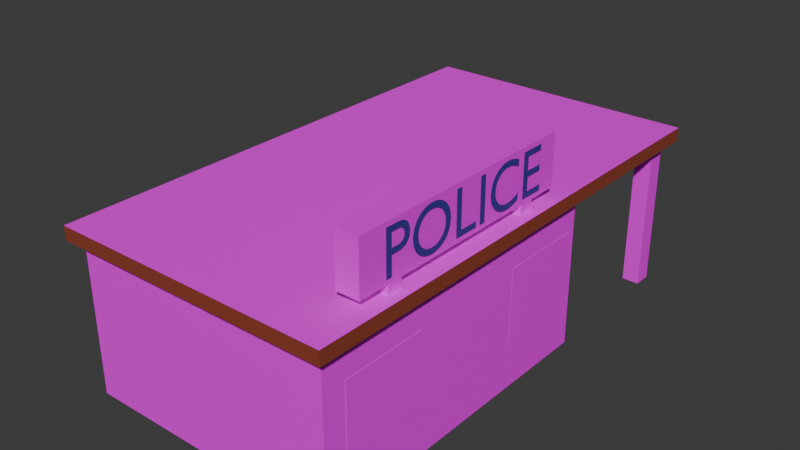 # Source: police.blend  (saved by Blender 4.3.34; exported with 4.5.12 LTS)
import bpy
from mathutils import Matrix  # noqa: F401  (used for matrix-valued properties, if any)

bpy.ops.wm.read_factory_settings(use_empty=True)
scene = bpy.context.scene
scene.name = 'Scene'

# ---- collections
col_collection = bpy.data.collections.new('Collection'); scene.collection.children.link(col_collection)

# ---- images (referenced by path relative to the original .blend; pixels are not part of the script)
import os
ASSET_DIR = os.environ.get("B2B_ASSET_DIR", "")  # directory of the original .blend (textures are referenced by path, not embedded)
HERE = os.path.dirname(os.path.abspath(__file__))  # packed textures are extracted next to this script under _unpacked/

def load_image(name, relpath, width, height, colorspace="sRGB"):
    """Load a texture the original file referenced (path relative to the .blend, or extracted next to this script)."""
    p = next((c for c in (os.path.join(HERE, relpath), os.path.join(ASSET_DIR, relpath)) if relpath and os.path.exists(c)), "")
    if p:
        img = bpy.data.images.load(p, check_existing=True)
        img.name = name
    else:  # same state as the original file: an image datablock whose file is absent (Cycles renders it pink)
        img = bpy.data.images.new(name, width, height)
        img.source = "FILE"
        img.filepath = "//" + (relpath or name)
    img.colorspace_settings.name = colorspace
    return img
img_doubledoor_metal_jpg = load_image('doubledoor metal.jpg', 'doubledoor metal.jpg', 1024, 1024, 'sRGB')
img_cement_jpg = load_image('cement.jpg', 'cement.jpg', 1024, 1024, 'sRGB')
img_roof_jpg = load_image('roof.jpg', 'roof.jpg', 1024, 1024, 'sRGB')
img_window_png_001 = load_image('window.png.001', 'window.png', 1024, 1024, 'sRGB')
img_window_png_002 = load_image('window.png.002', 'window.png', 1024, 1024, 'sRGB')

# ---- materials (node trees are filled in below, after node groups)
mat_material_002 = bpy.data.materials.new('Material.002')
mat_material_003 = bpy.data.materials.new('Material.003')
mat_material_006 = bpy.data.materials.new('Material.006')
mat_material_007 = bpy.data.materials.new('Material.007')
mat_material_001 = bpy.data.materials.new('Material.001')
mat_material_004 = bpy.data.materials.new('Material.004')
mat_material_005 = bpy.data.materials.new('Material.005')

# ---- material node trees
mat_material_002.use_nodes = True; mat_material_002.node_tree.nodes.clear()
_N = mat_material_002.node_tree.nodes; _L = mat_material_002.node_tree.links
n0 = _N.new('ShaderNodeBsdfPrincipled'); n0.name = 'Principled BSDF'; n0.location = (10, 300)
n1 = _N.new('ShaderNodeOutputMaterial'); n1.name = 'Material Output'; n1.location = (300, 300)
n2 = _N.new('ShaderNodeTexImage'); n2.name = 'Image Texture'; n2.location = (-280, 275)
n2.image = img_doubledoor_metal_jpg
_L.new(n0.outputs[0], n1.inputs[0])
_L.new(n2.outputs[0], n0.inputs[0])
n1.is_active_output = True
mat_material_003.use_nodes = True; mat_material_003.node_tree.nodes.clear()
_N = mat_material_003.node_tree.nodes; _L = mat_material_003.node_tree.links
n0 = _N.new('ShaderNodeBsdfPrincipled'); n0.name = 'Principled BSDF'; n0.location = (10, 300)
n1 = _N.new('ShaderNodeOutputMaterial'); n1.name = 'Material Output'; n1.location = (300, 300)
n2 = _N.new('ShaderNodeTexImage'); n2.name = 'Image Texture'; n2.location = (-280, 275)
n2.image = img_cement_jpg
_L.new(n0.outputs[0], n1.inputs[0])
_L.new(n2.outputs[0], n0.inputs[0])
n1.is_active_output = True
mat_material_006.use_nodes = True; mat_material_006.node_tree.nodes.clear()
_N = mat_material_006.node_tree.nodes; _L = mat_material_006.node_tree.links
n0 = _N.new('ShaderNodeBsdfPrincipled'); n0.name = 'Principled BSDF'; n0.location = (10, 300)
n1 = _N.new('ShaderNodeOutputMaterial'); n1.name = 'Material Output'; n1.location = (300, 300)
n2 = _N.new('ShaderNodeTexImage'); n2.name = 'Image Texture'; n2.location = (-280, 275)
n2.image = img_roof_jpg
_L.new(n0.outputs[0], n1.inputs[0])
_L.new(n2.outputs[0], n0.inputs[0])
n1.is_active_output = True
mat_material_007.use_nodes = True; mat_material_007.node_tree.nodes.clear()
_N = mat_material_007.node_tree.nodes; _L = mat_material_007.node_tree.links
n0 = _N.new('ShaderNodeBsdfPrincipled'); n0.name = 'Principled BSDF'; n0.location = (10, 300)
n0.inputs[0].default_value = (0.2878, 0.05334, 0.02804, 1.0)
n1 = _N.new('ShaderNodeOutputMaterial'); n1.name = 'Material Output'; n1.location = (300, 300)
_L.new(n0.outputs[0], n1.inputs[0])
n1.is_active_output = True
mat_material_001.use_nodes = True; mat_material_001.node_tree.nodes.clear()
_N = mat_material_001.node_tree.nodes; _L = mat_material_001.node_tree.links
n0 = _N.new('ShaderNodeBsdfPrincipled'); n0.name = 'Principled BSDF'; n0.location = (10, 300)
n0.inputs[0].default_value = (0.04259, 0.03585, 0.288, 1.0)
n1 = _N.new('ShaderNodeOutputMaterial'); n1.name = 'Material Output'; n1.location = (300, 300)
_L.new(n0.outputs[0], n1.inputs[0])
n1.is_active_output = True
mat_material_004.use_nodes = True; mat_material_004.node_tree.nodes.clear()
_N = mat_material_004.node_tree.nodes; _L = mat_material_004.node_tree.links
n0 = _N.new('ShaderNodeBsdfPrincipled'); n0.name = 'Principled BSDF'; n0.location = (10, 300)
n1 = _N.new('ShaderNodeOutputMaterial'); n1.name = 'Material Output'; n1.location = (300, 300)
n2 = _N.new('ShaderNodeTexImage'); n2.name = 'Image Texture'; n2.location = (-280, 275)
n2.image = img_window_png_001
n2.interpolation = 'Closest'
_L.new(n0.outputs[0], n1.inputs[0])
_L.new(n2.outputs[0], n0.inputs[0])
n1.is_active_output = True
mat_material_005.use_nodes = True; mat_material_005.node_tree.nodes.clear()
_N = mat_material_005.node_tree.nodes; _L = mat_material_005.node_tree.links
n0 = _N.new('ShaderNodeBsdfPrincipled'); n0.name = 'Principled BSDF'; n0.location = (10, 300)
n1 = _N.new('ShaderNodeOutputMaterial'); n1.name = 'Material Output'; n1.location = (300, 300)
n2 = _N.new('ShaderNodeTexImage'); n2.name = 'Image Texture'; n2.location = (-280, 275)
n2.image = img_window_png_002
n2.interpolation = 'Closest'
_L.new(n0.outputs[0], n1.inputs[0])
_L.new(n2.outputs[0], n0.inputs[0])
n1.is_active_output = True

# ---- world
world_world = bpy.data.worlds.new('World'); scene.world = world_world
world_world.use_nodes = True; world_world.node_tree.nodes.clear()
_N = world_world.node_tree.nodes; _L = world_world.node_tree.links
n0 = _N.new('ShaderNodeOutputWorld'); n0.name = 'World Output'; n0.location = (300, 300)
n1 = _N.new('ShaderNodeBackground'); n1.name = 'Background'; n1.location = (10, 300)
n1.inputs[0].default_value = (0.05088, 0.05088, 0.05088, 1.0)
_L.new(n1.outputs[0], n0.inputs[0])
n0.is_active_output = True
world_world.color = (0.05088, 0.05088, 0.05088)
world_world.sun_shadow_jitter_overblur = 0.0

# ---- meshes
me_cube_001 = bpy.data.meshes.new('Cube.001')
me_cube_001.from_pydata([(-1.0, -1.0, -1.0), (-1.0, -1.0, 1.0), (-1.0, 1.0, -1.0), (-1.0, 1.0, 1.0), (1.0, -1.0, -1.0), (1.0, -1.0, 1.0), (1.0, 1.0, -1.0), (1.0, 1.0, 1.0), (-1.0, -1.0, 0.8345), (-1.0, 1.0, 0.8345), (1.0, 1.0, 0.8345), (1.0, -1.0, 0.8345), (-1.0, 2.041, 1.0), (1.0, 2.041, 1.0), (-1.0, 2.041, 0.8345), (1.0, 2.041, 0.8345), (1.075, 1.0, 1.0), (1.075, -1.0, 1.0), (1.075, 1.0, 0.8345), (1.075, -1.0, 0.8345), (1.075, 2.041, 1.0), (1.075, 2.041, 0.8345), (-1.0, -1.068, 0.8345), (-1.0, -1.068, 1.0), (1.0, -1.068, 1.0), (1.075, -1.068, 1.0), (1.0, -1.068, 0.8345), (1.075, -1.068, 0.8345), (-1.072, -1.0, 0.8345), (-1.072, -1.0, 1.0), (-1.072, 1.0, 1.0), (-1.072, 1.0, 0.8345), (-1.072, 2.041, 1.0), (-1.072, 2.041, 0.8345), (-1.072, -1.068, 0.8345), (-1.072, -1.068, 1.0), (-1.0, 1.966, 1.0), (-1.0, 1.966, 0.8345), (1.0, 1.966, 0.8345), (1.0, 1.966, 1.0), (1.075, 1.966, 0.8345), (1.075, 1.966, 1.0), (-1.072, 1.966, 1.0), (-1.072, 1.966, 0.8345), (-1.0, 1.854, 0.8345), (1.0, 1.854, 0.8345), (1.075, 1.854, 0.8345), (-1.072, 1.854, 0.8345), (-1.0, 1.854, 1.0), (1.0, 1.854, 1.0), (1.075, 1.854, 1.0), (-1.072, 1.854, 1.0), (-0.8619, 1.0, -1.0), (-0.8619, 1.0, 1.0), (-0.8619, -1.0, -1.0), (-0.8619, -1.0, 1.0), (-0.8619, -1.0, 0.8345), (-0.8619, 1.0, 0.8345), (-0.8619, 2.041, 1.0), (-0.8619, 2.041, 0.8345), (-0.8619, -1.068, 1.0), (-0.8619, -1.068, 0.8345), (-0.8619, 1.966, 1.0), (-0.8619, 1.966, 0.8345), (-0.8619, 1.854, 0.8345), (-0.8619, 1.854, 1.0), (0.8679, 1.0, 1.0), (0.8679, -1.0, -1.0), (0.8679, 1.0, 0.8345), (0.8679, 2.041, 1.0), (0.8679, 2.041, 0.8345), (0.8679, 1.966, 0.8345), (0.8679, 1.854, 0.8345), (0.8679, 1.0, -1.0), (0.8679, -1.0, 1.0), (0.8679, -1.0, 0.8345), (0.8679, -1.068, 1.0), (0.8679, -1.068, 0.8345), (0.8679, 1.966, 1.0), (0.8679, 1.854, 1.0), (0.8679, 1.966, -0.9837), (1.0, 1.966, -0.9837), (-1.0, 1.966, -0.9837), (-1.0, 1.854, -0.9837), (1.0, 1.854, -0.9837), (0.8679, 1.854, -0.9837), (-0.8619, 1.966, -0.9837), (-0.8619, 1.854, -0.9837), (0.8227, -0.7471, 1.113), (0.8227, -0.7471, 1.727), (0.8227, 0.7471, 1.113), (0.8227, 0.7471, 1.727), (0.9965, -0.7471, 1.113), (0.9965, -0.7471, 1.727), (0.9965, 0.7471, 1.113), (0.9965, 0.7471, 1.727), (0.8227, 0.0, 1.113), (0.8227, 0.0, 1.727), (0.9965, 0.0, 1.113), (0.9965, 0.0, 1.727), (0.8227, 0.3735, 1.727), (0.9965, 0.3735, 1.113), (0.8227, 0.3735, 1.113), (0.9965, 0.3735, 1.727), (0.8227, 0.5603, 1.727), (0.9965, 0.5603, 1.113), (0.8227, 0.5603, 1.113), (0.9965, 0.5603, 1.727), (0.8227, 0.4669, 1.113), (0.9965, 0.4669, 1.727), (0.8227, 0.4669, 1.727), (0.9965, 0.4669, 1.113), (0.8227, -0.3735, 1.113), (0.9965, -0.3735, 1.727), (0.8227, -0.3735, 1.727), (0.9965, -0.3735, 1.113), (0.8227, -0.5603, 1.113), (0.9965, -0.5603, 1.727), (0.8227, -0.5603, 1.727), (0.9965, -0.5603, 1.113), (0.8227, -0.4669, 1.727), (0.9965, -0.4669, 1.113), (0.8227, -0.4669, 1.113), (0.9965, -0.4669, 1.727), (0.9965, 0.4669, 0.9874), (0.9965, 0.5603, 0.9874), (0.8227, 0.5603, 0.9874), (0.8227, 0.4669, 0.9874), (0.8227, -0.4669, 0.9874), (0.8227, -0.5603, 0.9874), (0.9965, -0.5603, 0.9874), (0.9965, -0.4669, 0.9874), (-1.0, 1.0, 0.2225), (1.0, 1.0, 0.2225), (1.0, -1.0, 0.2225), (-1.0, -1.0, 0.2225), (-0.8619, 1.0, 0.2225), (-0.8619, -1.0, 0.2225), (0.8679, -1.0, 0.2225), (0.8679, 1.0, 0.2225), (-1.0, 0.3593, -1.0), (-1.0, 0.3593, 1.0), (1.0, 0.3593, -1.0), (1.0, 0.3593, 1.0), (1.0, 0.3593, 0.8345), (-1.0, 0.3593, 0.8345), (1.075, 0.3593, 1.0), (1.075, 0.3593, 0.8345), (-1.072, 0.3593, 1.0), (-1.072, 0.3593, 0.8345), (-0.8619, 0.3593, 1.0), (-0.8619, 0.3593, -1.0), (0.8679, 0.3593, 1.0), (0.8679, 0.3593, -1.0), (-1.0, 0.3593, 0.2225), (1.0, 0.3593, 0.3435), (-1.0, -0.2747, -1.0), (1.0, -0.2747, 1.0), (1.0, -0.2747, 0.8345), (1.075, -0.2747, 1.0), (1.075, -0.2747, 0.8345), (-0.8619, -0.2747, 1.0), (-0.8619, -0.2747, -1.0), (0.8679, -0.2747, 1.0), (0.8679, -0.2747, -1.0), (1.0, -0.2747, 0.3435), (-1.0, -0.2747, 1.0), (1.0, -0.2747, -1.0), (-1.0, -0.2747, 0.8345), (-1.072, -0.2747, 1.0), (-1.072, -0.2747, 0.8345), (-1.0, -0.2747, 0.2225)], [], [(44, 9, 31, 47), (8, 22, 34, 28), (144, 10, 18, 147), (17, 5, 24, 25), (164, 167, 4, 67), (161, 166, 1, 55), (137, 56, 8, 135), (165, 158, 11, 134), (139, 68, 10, 133), (154, 145, 9, 132), (70, 69, 13, 15), (63, 37, 14, 59), (78, 39, 13, 69), (157, 5, 17, 159), (160, 159, 17, 19), (41, 40, 21, 20), (38, 15, 21, 40), (75, 11, 26, 77), (15, 13, 20, 21), (49, 7, 16, 50), (61, 60, 23, 22), (24, 26, 27, 25), (22, 23, 35, 34), (19, 17, 25, 27), (11, 19, 27, 26), (55, 1, 23, 60), (149, 148, 30, 31), (43, 42, 32, 33), (29, 28, 34, 35), (12, 14, 33, 32), (168, 8, 28, 170), (23, 1, 29, 35), (141, 3, 30, 148), (36, 12, 32, 42), (48, 36, 42, 51), (47, 51, 42, 43), (13, 39, 41, 20), (45, 38, 40, 46), (50, 46, 40, 41), (79, 49, 39, 78), (72, 71, 80, 85), (14, 37, 43, 33), (57, 9, 44, 64), (66, 7, 49, 79), (16, 18, 46, 50), (10, 45, 46, 18), (31, 30, 51, 47), (3, 48, 51, 30), (39, 49, 50, 41), (37, 44, 47, 43), (3, 53, 65, 48), (68, 57, 64, 72), (72, 64, 63, 71), (48, 65, 62, 36), (74, 55, 60, 76), (77, 76, 60, 61), (8, 56, 61, 22), (36, 62, 58, 12), (71, 63, 59, 70), (14, 12, 58, 59), (132, 9, 57, 136), (138, 75, 56, 137), (163, 161, 55, 74), (156, 162, 54, 0), (157, 163, 74, 5), (134, 11, 75, 138), (38, 71, 70, 15), (26, 24, 76, 77), (5, 74, 76, 24), (63, 64, 87, 86), (10, 68, 72, 45), (53, 66, 79, 65), (65, 79, 78, 62), (56, 75, 77, 61), (62, 78, 69, 58), (59, 58, 69, 70), (136, 57, 68, 139), (162, 164, 67, 54), (87, 83, 82, 86), (84, 85, 80, 81), (45, 72, 85, 84), (64, 44, 83, 87), (44, 37, 82, 83), (71, 38, 81, 80), (37, 63, 86, 82), (38, 45, 84, 81), (106, 104, 91, 90), (90, 91, 95, 94), (119, 117, 93, 92), (92, 93, 89, 88), (116, 119, 92, 88), (117, 118, 89, 93), (103, 100, 97, 99), (102, 101, 98, 96), (101, 103, 99, 98), (112, 114, 97, 96), (111, 109, 103, 101), (108, 111, 101, 102), (109, 110, 100, 103), (96, 97, 100, 102), (95, 91, 104, 107), (90, 94, 105, 106), (94, 95, 107, 105), (108, 110, 104, 106), (102, 100, 110, 108), (107, 104, 110, 109), (116, 122, 128, 129), (105, 107, 109, 111), (122, 120, 114, 112), (99, 97, 114, 113), (96, 98, 115, 112), (98, 99, 113, 115), (88, 89, 118, 116), (123, 120, 118, 117), (122, 121, 131, 128), (121, 123, 117, 119), (115, 113, 123, 121), (112, 115, 121, 122), (113, 114, 120, 123), (116, 118, 120, 122), (126, 125, 124, 127), (128, 131, 130, 129), (121, 119, 130, 131), (106, 105, 125, 126), (111, 108, 127, 124), (105, 111, 124, 125), (119, 116, 129, 130), (108, 106, 126, 127), (52, 136, 139, 73), (4, 134, 138, 67), (67, 138, 137, 54), (2, 132, 136, 52), (140, 154, 132, 2), (73, 139, 133, 6), (167, 165, 134, 4), (54, 137, 135, 0), (6, 133, 155, 142), (156, 171, 154, 140), (52, 73, 153, 151), (7, 66, 152, 143), (2, 52, 151, 140), (66, 53, 150, 152), (166, 141, 148, 169), (9, 145, 149, 31), (170, 169, 148, 149), (18, 16, 146, 147), (7, 143, 146, 16), (171, 168, 145, 154), (133, 10, 144, 155), (53, 3, 141, 150), (73, 6, 142, 153), (158, 144, 147, 160), (11, 158, 160, 19), (135, 8, 168, 171), (28, 29, 169, 170), (1, 166, 169, 29), (0, 135, 171, 156), (142, 155, 165, 167), (151, 153, 164, 162), (143, 152, 163, 157), (140, 151, 162, 156), (152, 150, 161, 163), (145, 168, 170, 149), (147, 146, 159, 160), (143, 157, 159, 146), (155, 144, 158, 165), (150, 141, 166, 161), (153, 142, 167, 164)])
me_cube_001.polygons.foreach_set('material_index', [1, 1, 1, 2, 1, 2, 1, 1, 1, 1, 3, 1, 2, 2, 3, 3, 1, 1, 3, 2, 3, 3, 3, 3, 1, 2, 3, 3, 3, 3, 1, 2, 2, 2, 2, 3, 2, 1, 3, 2, 1, 1, 1, 2, 3, 1, 3, 2, 2, 1, 2, 1, 1, 2, 2, 3, 1, 2, 1, 3, 1, 1, 2, 1, 2, 1, 1, 3, 2, 1, 1, 2, 2, 1, 2, 3, 1, 1, 1, 1, 1, 1, 1, 1, 1, 1, 1, 1, 1, 1, 1, 1, 1, 1, 1, 1, 1, 1, 1, 1, 1, 1, 1, 1, 1, 1, 1, 1, 1, 1, 1, 1, 1, 1, 1, 1, 1, 1, 1, 1, 1, 1, 1, 1, 1, 1, 1, 1, 1, 1, 1, 1, 1, 1, 1, 1, 1, 1, 1, 2, 1, 2, 2, 1, 3, 3, 2, 1, 1, 2, 1, 1, 1, 1, 3, 2, 1, 0, 1, 2, 1, 2, 1, 3, 2, 1, 2, 1])
_uv = me_cube_001.uv_layers.new(name='UVMap')
_uv.uv.foreach_set('vector', [1.189, -0.98, 1.189, -0.98, 1.189, -0.98, 1.189, -0.98, 1.189, 2.001, 1.189, 2.001, 1.189, 2.001, 1.189, 2.001, 1.189, 0.3321, 1.189, 0.01373, 1.189, 0.01373, 1.189, 0.3321, 0.4547, 0.5106, 0.4547, 0.5106, 0.4547, 0.5106, 0.4547, 0.5106, -0.4342, 0.6698, -0.3252, 0.6698, -0.3252, 1.007, -0.4342, 1.007, 0.946, 0.5106, 0.9824, 0.5106, 0.9824, 0.5106, 0.946, 0.5106, 0.6836, 1.933, 1.189, 1.933, 1.189, 2.001, 0.6836, 2.001, 0.6836, 0.6698, 1.189, 0.6698, 1.189, 1.007, 0.6836, 1.007, 0.6836, -0.05193, 1.189, -0.05193, 1.189, 0.01373, 0.6836, 0.01373, 0.6836, -1.298, 1.189, -1.298, 1.189, -0.98, 0.6836, -0.98, 1.189, -0.05193, 1.325, -0.05193, 1.325, 0.01373, 1.189, 0.01373, 1.189, -0.9114, 1.189, -0.98, 1.189, -0.98, 1.189, -0.9114, 0.4896, 0.5106, 0.4547, 0.5106, 0.4547, 0.5106, 0.4896, 0.5106, 0.4547, 0.5106, 0.4547, 0.5106, 0.4547, 0.5106, 0.4547, 0.5106, 1.189, 0.6698, 1.325, 0.6698, 1.325, 1.007, 1.189, 1.007, 1.325, 0.01373, 1.189, 0.01373, 1.189, 0.01373, 1.325, 0.01373, 1.189, 0.01373, 1.189, 0.01373, 1.189, 0.01373, 1.189, 0.01373, 1.189, 1.073, 1.189, 1.007, 1.189, 1.007, 1.189, 1.073, 1.189, 0.01373, 1.325, 0.01373, 1.325, 0.01373, 1.189, 0.01373, 0.4547, 0.5106, 0.4547, 0.5106, 0.4547, 0.5106, 0.4547, 0.5106, 1.189, 1.933, 1.325, 1.933, 1.325, 2.001, 1.189, 2.001, 1.325, 1.007, 1.189, 1.007, 1.189, 1.007, 1.325, 1.007, 1.189, 2.001, 1.325, 2.001, 1.325, 2.001, 1.189, 2.001, 1.189, 1.007, 1.325, 1.007, 1.325, 1.007, 1.189, 1.007, 1.189, 1.007, 1.189, 1.007, 1.189, 1.007, 1.189, 1.007, 0.946, 0.5106, 0.9824, 0.5106, 0.9824, 0.5106, 0.946, 0.5106, 1.189, -1.298, 1.325, -1.298, 1.325, -0.98, 1.189, -0.98, 1.189, -0.98, 1.325, -0.98, 1.325, -0.98, 1.189, -0.98, 1.325, -1.974, 1.189, -1.974, 1.189, -1.974, 1.325, -1.974, 1.325, -0.98, 1.189, -0.98, 1.189, -0.98, 1.325, -0.98, 1.189, -1.636, 1.189, -1.974, 1.189, -1.974, 1.189, -1.636, 0.9824, 0.5106, 0.9824, 0.5106, 0.9824, 0.5106, 0.9824, 0.5106, 0.9824, 0.5106, 0.9824, 0.5106, 0.9824, 0.5106, 0.9824, 0.5106, 0.9824, 0.5106, 0.9824, 0.5106, 0.9824, 0.5106, 0.9824, 0.5106, 0.9824, 0.5106, 0.9824, 0.5106, 0.9824, 0.5106, 0.9824, 0.5106, 1.189, -0.98, 1.325, -0.98, 1.325, -0.98, 1.189, -0.98, 0.4547, 0.5106, 0.4547, 0.5106, 0.4547, 0.5106, 0.4547, 0.5106, 1.189, 0.01373, 1.189, 0.01373, 1.189, 0.01373, 1.189, 0.01373, 1.325, 0.01373, 1.189, 0.01373, 1.189, 0.01373, 1.325, 0.01373, 0.4896, 0.5106, 0.4547, 0.5106, 0.4547, 0.5106, 0.4896, 0.5106, 1.189, -0.05193, 1.189, -0.05193, 1.189, -0.05193, 1.189, -0.05193, 1.189, -0.98, 1.189, -0.98, 1.189, -0.98, 1.189, -0.98, 1.189, -0.9114, 1.189, -0.98, 1.189, -0.98, 1.189, -0.9114, 0.4896, 0.5106, 0.4547, 0.5106, 0.4547, 0.5106, 0.4896, 0.5106, 1.325, 0.01373, 1.189, 0.01373, 1.189, 0.01373, 1.325, 0.01373, 1.189, 0.01373, 1.189, 0.01373, 1.189, 0.01373, 1.189, 0.01373, 1.189, -0.98, 1.325, -0.98, 1.325, -0.98, 1.189, -0.98, 0.9824, 0.5106, 0.9824, 0.5106, 0.9824, 0.5106, 0.9824, 0.5106, 0.4547, 0.5106, 0.4547, 0.5106, 0.4547, 0.5106, 0.4547, 0.5106, 1.189, -0.98, 1.189, -0.98, 1.189, -0.98, 1.189, -0.98, 0.9824, 0.5106, 0.946, 0.5106, 0.946, 0.5106, 0.9824, 0.5106, 1.189, -0.05193, 1.189, -0.9114, 1.189, -0.9114, 1.189, -0.05193, 1.189, -0.05193, 1.189, -0.9114, 1.189, -0.9114, 1.189, -0.05193, 0.9824, 0.5106, 0.946, 0.5106, 0.946, 0.5106, 0.9824, 0.5106, 0.4896, 0.5106, 0.946, 0.5106, 0.946, 0.5106, 0.4896, 0.5106, 1.189, 1.073, 1.325, 1.073, 1.325, 1.933, 1.189, 1.933, 1.189, 2.001, 1.189, 1.933, 1.189, 1.933, 1.189, 2.001, 0.9824, 0.5106, 0.946, 0.5106, 0.946, 0.5106, 0.9824, 0.5106, 1.189, -0.05193, 1.189, -0.9114, 1.189, -0.9114, 1.189, -0.05193, 1.189, -0.98, 1.325, -0.98, 1.325, -0.9114, 1.189, -0.9114, 0.6836, -0.98, 1.189, -0.98, 1.189, -0.9114, 0.6836, -0.9114, 0.6836, 1.073, 1.189, 1.073, 1.189, 1.933, 0.6836, 1.933, 0.4896, 0.5106, 0.946, 0.5106, 0.946, 0.5106, 0.4896, 0.5106, -1.975, 0.6698, -1.862, 0.6698, -1.862, 1.007, -1.975, 1.007, 0.4547, 0.5106, 0.4896, 0.5106, 0.4896, 0.5106, 0.4547, 0.5106, 0.6836, 1.007, 1.189, 1.007, 1.189, 1.073, 0.6836, 1.073, 1.189, 0.01373, 1.189, -0.05193, 1.189, -0.05193, 1.189, 0.01373, 1.189, 1.007, 1.325, 1.007, 1.325, 1.073, 1.189, 1.073, 0.4547, 0.5106, 0.4896, 0.5106, 0.4896, 0.5106, 0.4547, 0.5106, 1.189, -0.9114, 1.189, -0.9114, 1.189, -0.9114, 1.189, -0.9114, 1.189, 0.01373, 1.189, -0.05193, 1.189, -0.05193, 1.189, 0.01373, 0.946, 0.5106, 0.4896, 0.5106, 0.4896, 0.5106, 0.946, 0.5106, 0.946, 0.5106, 0.4896, 0.5106, 0.4896, 0.5106, 0.946, 0.5106, 1.189, 1.933, 1.189, 1.073, 1.189, 1.073, 1.189, 1.933, 0.946, 0.5106, 0.4896, 0.5106, 0.4896, 0.5106, 0.946, 0.5106, 1.189, -0.9114, 1.325, -0.9114, 1.325, -0.05193, 1.189, -0.05193, 0.6836, -0.9114, 1.189, -0.9114, 1.189, -0.05193, 0.6836, -0.05193, -1.862, 0.6698, -0.4342, 0.6698, -0.4342, 1.007, -1.862, 1.007, 1.189, -0.9114, 1.189, -0.98, 1.189, -0.98, 1.189, -0.9114, 1.189, 0.01373, 1.189, -0.05193, 1.189, -0.05193, 1.189, 0.01373, 1.189, 0.01373, 1.189, -0.05193, 1.189, -0.05193, 1.189, 0.01373, 1.189, -0.9114, 1.189, -0.98, 1.189, -0.98, 1.189, -0.9114, 1.189, -0.98, 1.189, -0.98, 1.189, -0.98, 1.189, -0.98, 1.189, -0.05193, 1.189, 0.01373, 1.189, 0.01373, 1.189, -0.05193, 1.189, -0.98, 1.189, -0.9114, 1.189, -0.9114, 1.189, -0.98, 1.189, 0.01373, 1.189, 0.01373, 1.189, 0.01373, 1.189, 0.01373, -0.3252, -1.104, 1.325, -1.104, 1.325, -0.98, -0.3252, -0.98, -0.3252, -0.98, 1.325, -0.98, 1.325, 0.01373, -0.3252, 0.01373, -0.3252, 0.8833, 1.325, 0.8833, 1.325, 1.007, -0.3252, 1.007, -0.3252, 1.007, 1.325, 1.007, 1.325, 2.001, -0.3252, 2.001, -1.975, 0.8833, -0.3252, 0.8833, -0.3252, 1.007, -1.975, 1.007, 1.325, 0.8833, 2.975, 0.8833, 2.975, 1.007, 1.325, 1.007, 1.325, 0.2622, 2.975, 0.2622, 2.975, 0.5106, 1.325, 0.5106, -1.975, 0.2622, -0.3252, 0.2622, -0.3252, 0.5106, -1.975, 0.5106, -0.3252, 0.2622, 1.325, 0.2622, 1.325, 0.5106, -0.3252, 0.5106, -0.3252, -1.725, 1.325, -1.725, 1.325, -1.477, -0.3252, -1.477, -0.3252, 0.2001, 1.325, 0.2001, 1.325, 0.2622, -0.3252, 0.2622, -1.975, 0.2001, -0.3252, 0.2001, -0.3252, 0.2622, -1.975, 0.2622, 1.325, 0.2001, 2.975, 0.2001, 2.975, 0.2622, 1.325, 0.2622, -0.3252, -1.477, 1.325, -1.477, 1.325, -1.228, -0.3252, -1.228, 1.325, 0.01373, 2.975, 0.01373, 2.975, 0.1379, 1.325, 0.1379, -1.975, 0.01373, -0.3252, 0.01373, -0.3252, 0.1379, -1.975, 0.1379, -0.3252, 0.01373, 1.325, 0.01373, 1.325, 0.1379, -0.3252, 0.1379, -0.3252, -1.166, 1.325, -1.166, 1.325, -1.104, -0.3252, -1.104, -0.3252, -1.228, 1.325, -1.228, 1.325, -1.166, -0.3252, -1.166, 1.325, 0.1379, 2.975, 0.1379, 2.975, 0.2001, 1.325, 0.2001, -0.3252, -1.85, -0.3252, -1.787, -0.3252, -1.787, -0.3252, -1.85, -0.3252, 0.1379, 1.325, 0.1379, 1.325, 0.2001, -0.3252, 0.2001, -0.3252, -1.787, 1.325, -1.787, 1.325, -1.725, -0.3252, -1.725, 1.325, 0.5106, 2.975, 0.5106, 2.975, 0.759, 1.325, 0.759, -1.975, 0.5106, -0.3252, 0.5106, -0.3252, 0.759, -1.975, 0.759, -0.3252, 0.5106, 1.325, 0.5106, 1.325, 0.759, -0.3252, 0.759, -0.3252, -1.974, 1.325, -1.974, 1.325, -1.85, -0.3252, -1.85, 1.325, 0.8211, 2.975, 0.8211, 2.975, 0.8833, 1.325, 0.8833, -1.975, 0.8211, -0.3252, 0.8211, -0.3252, 0.8211, -1.975, 0.8211, -0.3252, 0.8211, 1.325, 0.8211, 1.325, 0.8833, -0.3252, 0.8833, -0.3252, 0.759, 1.325, 0.759, 1.325, 0.8211, -0.3252, 0.8211, -1.975, 0.759, -0.3252, 0.759, -0.3252, 0.8211, -1.975, 0.8211, 1.325, 0.759, 2.975, 0.759, 2.975, 0.8211, 1.325, 0.8211, -0.3252, -1.85, 1.325, -1.85, 1.325, -1.787, -0.3252, -1.787, -1.975, 0.1379, -0.3252, 0.1379, -0.3252, 0.2001, -1.975, 0.2001, -1.975, 0.8211, -0.3252, 0.8211, -0.3252, 0.8833, -1.975, 0.8833, -0.3252, 0.8211, -0.3252, 0.8833, -0.3252, 0.8833, -0.3252, 0.8211, -1.975, 0.1379, -0.3252, 0.1379, -0.3252, 0.1379, -1.975, 0.1379, -0.3252, 0.2001, -1.975, 0.2001, -1.975, 0.2001, -0.3252, 0.2001, -0.3252, 0.1379, -0.3252, 0.2001, -0.3252, 0.2001, -0.3252, 0.1379, -0.3252, 0.8833, -1.975, 0.8833, -1.975, 0.8833, -0.3252, 0.8833, -0.3252, -1.166, -0.3252, -1.104, -0.3252, -1.104, -0.3252, -1.166, -0.3252, -0.9114, 0.6836, -0.9114, 0.6836, -0.05193, -0.3252, -0.05193, -0.3252, 1.007, 0.6836, 1.007, 0.6836, 1.073, -0.3252, 1.073, -0.3252, 1.073, 0.6836, 1.073, 0.6836, 1.933, -0.3252, 1.933, -0.3252, -0.98, 0.6836, -0.98, 0.6836, -0.9114, -0.3252, -0.9114, -0.3252, -1.298, 0.6836, -1.298, 0.6836, -0.98, -0.3252, -0.98, -0.3252, -0.05193, 0.6836, -0.05193, 0.6836, 0.01373, -0.3252, 0.01373, -0.3252, 0.6698, 0.6836, 0.6698, 0.6836, 1.007, -0.3252, 1.007, -0.3252, 1.933, 0.6836, 1.933, 0.6836, 2.001, -0.3252, 2.001, -0.3252, 0.01373, 0.6836, 0.01373, 0.6836, 0.3321, -0.3252, 0.3321, -0.3252, -1.636, 0.6836, -1.636, 0.6836, -1.298, -0.3252, -1.298, -1.862, 0.01373, -0.4342, 0.01373, -0.4342, 0.3321, -1.862, 0.3321, 0.4547, 0.5106, 0.4896, 0.5106, 0.4896, 0.5106, 0.4547, 0.5106, -1.975, 0.01373, -1.862, 0.01373, -1.862, 0.3321, -1.975, 0.3321, 0.4896, 0.5106, 0.946, 0.5106, 0.946, 0.5106, 0.4896, 0.5106, 0.9824, 0.5106, 0.9824, 0.5106, 0.9824, 0.5106, 0.9824, 0.5106, 1.189, -0.98, 1.189, -1.298, 1.189, -1.298, 1.189, -0.98, 1.189, -1.636, 1.325, -1.636, 1.325, -1.298, 1.189, -1.298, 1.189, 0.01373, 1.325, 0.01373, 1.325, 0.3321, 1.189, 0.3321, 0.4547, 0.5106, 0.4547, 0.5106, 0.4547, 0.5106, 0.4547, 0.5106, 0.6836, -1.636, 1.189, -1.636, 1.189, -1.298, 0.6836, -1.298, 0.6836, 0.01373, 1.189, 0.01373, 1.189, 0.3321, 0.6836, 0.3321, 0.946, 0.5106, 0.9824, 0.5106, 0.9824, 0.5106, 0.946, 0.5106, -0.4342, 0.01373, -0.3252, 0.01373, -0.3252, 0.3321, -0.4342, 0.3321, 1.189, 0.6698, 1.189, 0.3321, 1.189, 0.3321, 1.189, 0.6698, 1.189, 1.007, 1.189, 0.6698, 1.189, 0.6698, 1.189, 1.007, 0.6836, -1.974, 1.189, -1.974, 1.189, -1.636, 0.6836, -1.636, 1.189, -1.974, 1.325, -1.974, 1.325, -1.636, 1.189, -1.636, 0.9824, 0.5106, 0.9824, 0.5106, 0.9824, 0.5106, 0.9824, 0.5106, -0.3252, -1.974, 0.6836, -1.974, 0.6836, -1.636, -0.3252, -1.636, 1.006, -0.008965, 0.9995, 0.9944, -0.003173, 1.002, -0.001085, -0.007751, -1.862, 0.3321, -0.4342, 0.3321, -0.4342, 0.6698, -1.862, 0.6698, 0.4547, 0.5106, 0.4896, 0.5106, 0.4896, 0.5106, 0.4547, 0.5106, -1.975, 0.3321, -1.862, 0.3321, -1.862, 0.6698, -1.975, 0.6698, 0.4896, 0.5106, 0.946, 0.5106, 0.946, 0.5106, 0.4896, 0.5106, 1.189, -1.298, 1.189, -1.636, 1.189, -1.636, 1.189, -1.298, 1.189, 0.3321, 1.325, 0.3321, 1.325, 0.6698, 1.189, 0.6698, 0.4547, 0.5106, 0.4547, 0.5106, 0.4547, 0.5106, 0.4547, 0.5106, 0.6836, 0.3321, 1.189, 0.3321, 1.189, 0.6698, 0.6836, 0.6698, 0.946, 0.5106, 0.9824, 0.5106, 0.9824, 0.5106, 0.946, 0.5106, -0.4342, 0.3321, -0.3252, 0.3321, -0.3252, 0.6698, -0.4342, 0.6698])
me_cube_001.materials.append(mat_material_002)
me_cube_001.materials.append(mat_material_003)
me_cube_001.materials.append(mat_material_006)
me_cube_001.materials.append(mat_material_007)
me_cube_001.update()
me_plane_001 = bpy.data.meshes.new('Plane.001')
me_plane_001.from_pydata([(-1.0, -1.0, 0.0), (1.0, -1.0, 0.0), (-1.0, 1.0, 0.0), (1.0, 1.0, 0.0)], [], [(0, 1, 3, 2)])
_uv = me_plane_001.uv_layers.new(name='UVMap')
_uv.uv.foreach_set('vector', [0.0, 0.0, 1.0, 0.0, 1.0, 1.0, 0.0, 1.0])
me_plane_001.materials.append(mat_material_004)
me_plane_001.update()
me_plane_002 = bpy.data.meshes.new('Plane.002')
me_plane_002.from_pydata([(-1.0, -1.0, 0.0), (1.0, -1.0, 0.0), (-1.0, 1.0, 0.0), (1.0, 1.0, 0.0)], [], [(0, 1, 3, 2)])
_uv = me_plane_002.uv_layers.new(name='UVMap')
_uv.uv.foreach_set('vector', [0.0, 0.0, 1.0, 0.0, 1.0, 1.0, 0.0, 1.0])
me_plane_002.materials.append(mat_material_005)
me_plane_002.update()

# ---- curves / text
txt_text = bpy.data.curves.new('Text', 'FONT')
txt_text.dimensions = '2D'
txt_text.body = 'POLICE'
txt_text.materials.append(mat_material_001)

# ---- objects
ob_cube = bpy.data.objects.new('Cube', me_cube_001)
ob_text = bpy.data.objects.new('Text', txt_text)
ob_plane_010 = bpy.data.objects.new('Plane.010', me_plane_001)
ob_plane_001 = bpy.data.objects.new('Plane.001', me_plane_001)
ob_plane_002 = bpy.data.objects.new('Plane.002', me_plane_002)
ob_plane_003 = bpy.data.objects.new('Plane.003', me_plane_002)

# ---- transforms, parenting, visibility, modifiers, constraints
ob_cube.location = (0.0, 0.0, 0.0)
ob_cube.scale = (3.147, 3.89, 1.984)
ob_text.location = (3.156, -2.349, 2.333)
ob_text.rotation_euler = (1.571, -0.0, 1.571)
ob_text.scale = (1.461, 1.461, 1.461)
ob_plane_010.location = (3.159, -1.776, -0.01657)
ob_plane_010.rotation_euler = (1.571, -0.0, 1.571)
ob_plane_010.scale = (0.5491, 0.8861, 1.051)
ob_plane_001.location = (3.159, -2.776, -0.01657)
ob_plane_001.rotation_euler = (1.571, -0.0, 1.571)
ob_plane_001.scale = (0.5491, 0.8861, 1.051)
ob_plane_002.location = (3.159, 3.175, -0.01657)
ob_plane_002.rotation_euler = (1.571, -0.0, 1.571)
ob_plane_002.scale = (0.5491, 0.8861, 1.051)
ob_plane_003.location = (3.159, 2.175, -0.01657)
ob_plane_003.rotation_euler = (1.571, -0.0, 1.571)
ob_plane_003.scale = (0.5491, 0.8861, 1.051)

# ---- collection membership
col_collection.objects.link(ob_cube)
col_collection.objects.link(ob_text)
col_collection.objects.link(ob_plane_010)
col_collection.objects.link(ob_plane_001)
col_collection.objects.link(ob_plane_002)
col_collection.objects.link(ob_plane_003)

# ---- scene / render settings (as saved in the file)
scene.frame_start = 1; scene.frame_end = 250; scene.frame_set(1)
scene.render.engine = 'BLENDER_EEVEE_NEXT'
bpy.context.view_layer.update()

# ---- added for rendering (the .blend has no active camera and no usable light): camera, sun
cam_auto = bpy.data.cameras.new('AutoCamera')
cam_auto.lens = 50.0
cam_auto.sensor_width = 36.0
cam_auto.clip_end = 1000.0
ob_auto_camera = bpy.data.objects.new('AutoCamera', cam_auto)
scene.collection.objects.link(ob_auto_camera)
ob_auto_camera.location = (13.7664, -14.6193, 11.7301)
ob_auto_camera.rotation_euler = (1.09748, -7.21219e-08, 0.694738)
scene.camera = ob_auto_camera
light_auto_sun = bpy.data.lights.new('AutoSun', 'SUN')
light_auto_sun.energy = 3.0
light_auto_sun.angle = 0.0523599
ob_auto_sun = bpy.data.objects.new('AutoSun', light_auto_sun)
scene.collection.objects.link(ob_auto_sun)
ob_auto_sun.rotation_euler = (0.872665, 0.174533, 0.523599)
bpy.context.view_layer.update()
